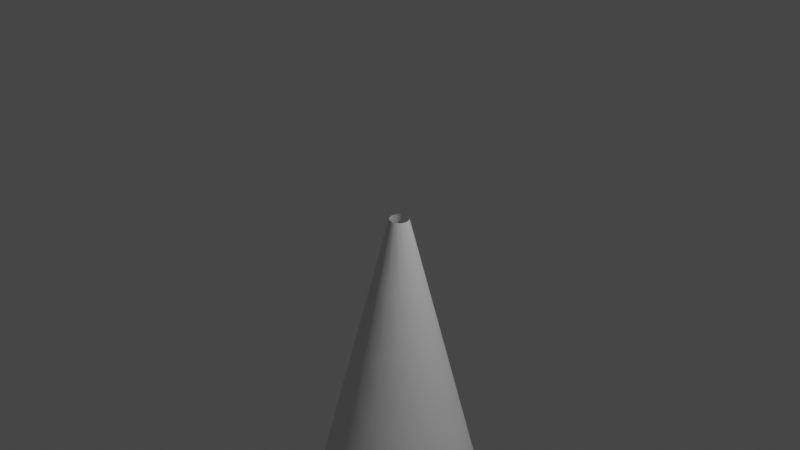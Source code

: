 # Source: lightshaft.blend  (saved by Blender 3.5.10; exported with 4.5.12 LTS)
import bpy
from mathutils import Matrix  # noqa: F401  (used for matrix-valued properties, if any)

bpy.ops.wm.read_factory_settings(use_empty=True)
scene = bpy.context.scene
scene.name = 'Scene'

# ---- collections
col_collection = bpy.data.collections.new('Collection'); scene.collection.children.link(col_collection)

# ---- world
world_world = bpy.data.worlds.new('World'); scene.world = world_world
world_world.use_nodes = True; world_world.node_tree.nodes.clear()
_N = world_world.node_tree.nodes; _L = world_world.node_tree.links
n0 = _N.new('ShaderNodeOutputWorld'); n0.name = 'World Output'; n0.location = (300, 300)
n1 = _N.new('ShaderNodeBackground'); n1.name = 'Background'; n1.location = (10, 300)
n1.inputs[0].default_value = (0.05088, 0.05088, 0.05088, 1.0)
_L.new(n1.outputs[0], n0.inputs[0])
n0.is_active_output = True
world_world.color = (0.05088, 0.05088, 0.05088)
world_world.use_sun_shadow = False
world_world.sun_shadow_jitter_overblur = 0.0

# ---- cameras
cam_camera = bpy.data.cameras.new('Camera')
cam_camera.clip_end = 100.0
cam_camera.ortho_scale = 7.314

# ---- lights
light_light = bpy.data.lights.new('Light', 'POINT')
light_light.transmission_factor = 0.0
light_light.energy = 1000.0
light_light.shadow_soft_size = 0.1
light_light.shadow_maximum_resolution = 0.006
light_light.use_absolute_resolution = True

# ---- meshes
me_cylinder = bpy.data.meshes.new('Cylinder')
me_cylinder.from_pydata([(0.0, 1.0, -3.543), (-1.333e-08, 0.1057, 0.0), (0.3827, 0.9239, -3.543), (0.04046, 0.09767, 0.0), (0.7071, 0.7071, -3.543), (0.07475, 0.07475, 0.0), (0.9239, 0.3827, -3.543), (0.09767, 0.04046, 0.0), (1.0, 0.0, -3.543), (0.1057, -1.107e-08, 0.0), (0.9239, -0.3827, -3.543), (0.09767, -0.04046, 0.0), (0.7071, -0.7071, -3.543), (0.07475, -0.07475, 0.0), (0.3827, -0.9239, -3.543), (0.04046, -0.09767, 0.0), (0.0, -1.0, -3.543), (-1.333e-08, -0.1057, 0.0), (-0.3827, -0.9239, -3.543), (-0.04046, -0.09767, 0.0), (-0.7071, -0.7071, -3.543), (-0.07475, -0.07475, 0.0), (-0.9239, -0.3827, -3.543), (-0.09767, -0.04046, 0.0), (-1.0, 0.0, -3.543), (-0.1057, -1.107e-08, 0.0), (-0.9239, 0.3827, -3.543), (-0.09767, 0.04046, 0.0), (-0.7071, 0.7071, -3.543), (-0.07475, 0.07475, 0.0), (-0.3827, 0.9239, -3.543), (-0.04046, 0.09767, 0.0), (-2.665e-09, 0.8211, -2.835), (-5.33e-09, 0.6423, -2.126), (-7.996e-09, 0.4634, -1.417), (-1.066e-08, 0.2846, -0.7087), (0.1089, 0.2629, -0.7087), (0.1773, 0.4282, -1.417), (0.2458, 0.5934, -2.126), (0.3142, 0.7586, -2.835), (0.2012, 0.2012, -0.7087), (0.3277, 0.3277, -1.417), (0.4542, 0.4542, -2.126), (0.5806, 0.5806, -2.835), (0.2629, 0.1089, -0.7087), (0.4282, 0.1773, -1.417), (0.5934, 0.2458, -2.126), (0.7586, 0.3142, -2.835), (0.2846, -8.854e-09, -0.7087), (0.4634, -6.64e-09, -1.417), (0.6423, -4.427e-09, -2.126), (0.8211, -2.213e-09, -2.835), (0.2629, -0.1089, -0.7087), (0.4282, -0.1773, -1.417), (0.5934, -0.2458, -2.126), (0.7586, -0.3142, -2.835), (0.2012, -0.2012, -0.7087), (0.3277, -0.3277, -1.417), (0.4542, -0.4542, -2.126), (0.5806, -0.5806, -2.835), (0.1089, -0.2629, -0.7087), (0.1773, -0.4282, -1.417), (0.2458, -0.5934, -2.126), (0.3142, -0.7586, -2.835), (-1.066e-08, -0.2846, -0.7087), (-7.996e-09, -0.4634, -1.417), (-5.33e-09, -0.6423, -2.126), (-2.665e-09, -0.8211, -2.835), (-0.1089, -0.2629, -0.7087), (-0.1773, -0.4282, -1.417), (-0.2458, -0.5934, -2.126), (-0.3142, -0.7586, -2.835), (-0.2012, -0.2012, -0.7087), (-0.3277, -0.3277, -1.417), (-0.4542, -0.4542, -2.126), (-0.5806, -0.5806, -2.835), (-0.2629, -0.1089, -0.7087), (-0.4282, -0.1773, -1.417), (-0.5934, -0.2458, -2.126), (-0.7586, -0.3142, -2.835), (-0.2846, -8.854e-09, -0.7087), (-0.4634, -6.64e-09, -1.417), (-0.6423, -4.427e-09, -2.126), (-0.8211, -2.213e-09, -2.835), (-0.2629, 0.1089, -0.7087), (-0.4282, 0.1773, -1.417), (-0.5934, 0.2458, -2.126), (-0.7586, 0.3142, -2.835), (-0.2012, 0.2012, -0.7087), (-0.3277, 0.3277, -1.417), (-0.4542, 0.4542, -2.126), (-0.5806, 0.5806, -2.835), (-0.1089, 0.2629, -0.7087), (-0.1773, 0.4282, -1.417), (-0.2458, 0.5934, -2.126), (-0.3142, 0.7586, -2.835)], [], [(35, 1, 3, 36), (36, 3, 5, 40), (40, 5, 7, 44), (44, 7, 9, 48), (48, 9, 11, 52), (52, 11, 13, 56), (56, 13, 15, 60), (60, 15, 17, 64), (64, 17, 19, 68), (68, 19, 21, 72), (72, 21, 23, 76), (76, 23, 25, 80), (80, 25, 27, 84), (84, 27, 29, 88), (88, 29, 31, 92), (92, 31, 1, 35), (30, 95, 32, 0), (95, 94, 33, 32), (94, 93, 34, 33), (93, 92, 35, 34), (28, 91, 95, 30), (91, 90, 94, 95), (90, 89, 93, 94), (89, 88, 92, 93), (26, 87, 91, 28), (87, 86, 90, 91), (86, 85, 89, 90), (85, 84, 88, 89), (24, 83, 87, 26), (83, 82, 86, 87), (82, 81, 85, 86), (81, 80, 84, 85), (22, 79, 83, 24), (79, 78, 82, 83), (78, 77, 81, 82), (77, 76, 80, 81), (20, 75, 79, 22), (75, 74, 78, 79), (74, 73, 77, 78), (73, 72, 76, 77), (18, 71, 75, 20), (71, 70, 74, 75), (70, 69, 73, 74), (69, 68, 72, 73), (16, 67, 71, 18), (67, 66, 70, 71), (66, 65, 69, 70), (65, 64, 68, 69), (14, 63, 67, 16), (63, 62, 66, 67), (62, 61, 65, 66), (61, 60, 64, 65), (12, 59, 63, 14), (59, 58, 62, 63), (58, 57, 61, 62), (57, 56, 60, 61), (10, 55, 59, 12), (55, 54, 58, 59), (54, 53, 57, 58), (53, 52, 56, 57), (8, 51, 55, 10), (51, 50, 54, 55), (50, 49, 53, 54), (49, 48, 52, 53), (6, 47, 51, 8), (47, 46, 50, 51), (46, 45, 49, 50), (45, 44, 48, 49), (4, 43, 47, 6), (43, 42, 46, 47), (42, 41, 45, 46), (41, 40, 44, 45), (2, 39, 43, 4), (39, 38, 42, 43), (38, 37, 41, 42), (37, 36, 40, 41), (0, 32, 39, 2), (32, 33, 38, 39), (33, 34, 37, 38), (34, 35, 36, 37)])
me_cylinder.polygons.foreach_set('use_smooth', [True] * 80)
_uv = me_cylinder.uv_layers.new(name='UVMap')
_uv.uv.foreach_set('vector', [1.0, 0.8, 1.0, 1.0, 0.9375, 1.0, 0.9375, 0.8, 0.9375, 0.8, 0.9375, 1.0, 0.875, 1.0, 0.875, 0.8, 0.875, 0.8, 0.875, 1.0, 0.8125, 1.0, 0.8125, 0.8, 0.8125, 0.8, 0.8125, 1.0, 0.75, 1.0, 0.75, 0.8, 0.75, 0.8, 0.75, 1.0, 0.6875, 1.0, 0.6875, 0.8, 0.6875, 0.8, 0.6875, 1.0, 0.625, 1.0, 0.625, 0.8, 0.625, 0.8, 0.625, 1.0, 0.5625, 1.0, 0.5625, 0.8, 0.5625, 0.8, 0.5625, 1.0, 0.5, 1.0, 0.5, 0.8, 0.5, 0.8, 0.5, 1.0, 0.4375, 1.0, 0.4375, 0.8, 0.4375, 0.8, 0.4375, 1.0, 0.375, 1.0, 0.375, 0.8, 0.375, 0.8, 0.375, 1.0, 0.3125, 1.0, 0.3125, 0.8, 0.3125, 0.8, 0.3125, 1.0, 0.25, 1.0, 0.25, 0.8, 0.25, 0.8, 0.25, 1.0, 0.1875, 1.0, 0.1875, 0.8, 0.1875, 0.8, 0.1875, 1.0, 0.125, 1.0, 0.125, 0.8, 0.125, 0.8, 0.125, 1.0, 0.0625, 1.0, 0.0625, 0.8, 0.0625, 0.8, 0.0625, 1.0, 0.0, 1.0, 0.0, 0.8, 0.0625, 0.0, 0.0625, 0.2, 0.0, 0.2, 0.0, 0.0, 0.0625, 0.2, 0.0625, 0.4, 0.0, 0.4, 0.0, 0.2, 0.0625, 0.4, 0.0625, 0.6, 0.0, 0.6, 0.0, 0.4, 0.0625, 0.6, 0.0625, 0.8, 0.0, 0.8, 0.0, 0.6, 0.125, 0.0, 0.125, 0.2, 0.0625, 0.2, 0.0625, 0.0, 0.125, 0.2, 0.125, 0.4, 0.0625, 0.4, 0.0625, 0.2, 0.125, 0.4, 0.125, 0.6, 0.0625, 0.6, 0.0625, 0.4, 0.125, 0.6, 0.125, 0.8, 0.0625, 0.8, 0.0625, 0.6, 0.1875, 0.0, 0.1875, 0.2, 0.125, 0.2, 0.125, 0.0, 0.1875, 0.2, 0.1875, 0.4, 0.125, 0.4, 0.125, 0.2, 0.1875, 0.4, 0.1875, 0.6, 0.125, 0.6, 0.125, 0.4, 0.1875, 0.6, 0.1875, 0.8, 0.125, 0.8, 0.125, 0.6, 0.25, 0.0, 0.25, 0.2, 0.1875, 0.2, 0.1875, 0.0, 0.25, 0.2, 0.25, 0.4, 0.1875, 0.4, 0.1875, 0.2, 0.25, 0.4, 0.25, 0.6, 0.1875, 0.6, 0.1875, 0.4, 0.25, 0.6, 0.25, 0.8, 0.1875, 0.8, 0.1875, 0.6, 0.3125, 0.0, 0.3125, 0.2, 0.25, 0.2, 0.25, 0.0, 0.3125, 0.2, 0.3125, 0.4, 0.25, 0.4, 0.25, 0.2, 0.3125, 0.4, 0.3125, 0.6, 0.25, 0.6, 0.25, 0.4, 0.3125, 0.6, 0.3125, 0.8, 0.25, 0.8, 0.25, 0.6, 0.375, 0.0, 0.375, 0.2, 0.3125, 0.2, 0.3125, 0.0, 0.375, 0.2, 0.375, 0.4, 0.3125, 0.4, 0.3125, 0.2, 0.375, 0.4, 0.375, 0.6, 0.3125, 0.6, 0.3125, 0.4, 0.375, 0.6, 0.375, 0.8, 0.3125, 0.8, 0.3125, 0.6, 0.4375, 0.0, 0.4375, 0.2, 0.375, 0.2, 0.375, 0.0, 0.4375, 0.2, 0.4375, 0.4, 0.375, 0.4, 0.375, 0.2, 0.4375, 0.4, 0.4375, 0.6, 0.375, 0.6, 0.375, 0.4, 0.4375, 0.6, 0.4375, 0.8, 0.375, 0.8, 0.375, 0.6, 0.5, 0.0, 0.5, 0.2, 0.4375, 0.2, 0.4375, 0.0, 0.5, 0.2, 0.5, 0.4, 0.4375, 0.4, 0.4375, 0.2, 0.5, 0.4, 0.5, 0.6, 0.4375, 0.6, 0.4375, 0.4, 0.5, 0.6, 0.5, 0.8, 0.4375, 0.8, 0.4375, 0.6, 0.5625, 0.0, 0.5625, 0.2, 0.5, 0.2, 0.5, 0.0, 0.5625, 0.2, 0.5625, 0.4, 0.5, 0.4, 0.5, 0.2, 0.5625, 0.4, 0.5625, 0.6, 0.5, 0.6, 0.5, 0.4, 0.5625, 0.6, 0.5625, 0.8, 0.5, 0.8, 0.5, 0.6, 0.625, 0.0, 0.625, 0.2, 0.5625, 0.2, 0.5625, 0.0, 0.625, 0.2, 0.625, 0.4, 0.5625, 0.4, 0.5625, 0.2, 0.625, 0.4, 0.625, 0.6, 0.5625, 0.6, 0.5625, 0.4, 0.625, 0.6, 0.625, 0.8, 0.5625, 0.8, 0.5625, 0.6, 0.6875, 0.0, 0.6875, 0.2, 0.625, 0.2, 0.625, 0.0, 0.6875, 0.2, 0.6875, 0.4, 0.625, 0.4, 0.625, 0.2, 0.6875, 0.4, 0.6875, 0.6, 0.625, 0.6, 0.625, 0.4, 0.6875, 0.6, 0.6875, 0.8, 0.625, 0.8, 0.625, 0.6, 0.75, 0.0, 0.75, 0.2, 0.6875, 0.2, 0.6875, 0.0, 0.75, 0.2, 0.75, 0.4, 0.6875, 0.4, 0.6875, 0.2, 0.75, 0.4, 0.75, 0.6, 0.6875, 0.6, 0.6875, 0.4, 0.75, 0.6, 0.75, 0.8, 0.6875, 0.8, 0.6875, 0.6, 0.8125, 0.0, 0.8125, 0.2, 0.75, 0.2, 0.75, 0.0, 0.8125, 0.2, 0.8125, 0.4, 0.75, 0.4, 0.75, 0.2, 0.8125, 0.4, 0.8125, 0.6, 0.75, 0.6, 0.75, 0.4, 0.8125, 0.6, 0.8125, 0.8, 0.75, 0.8, 0.75, 0.6, 0.875, 0.0, 0.875, 0.2, 0.8125, 0.2, 0.8125, 0.0, 0.875, 0.2, 0.875, 0.4, 0.8125, 0.4, 0.8125, 0.2, 0.875, 0.4, 0.875, 0.6, 0.8125, 0.6, 0.8125, 0.4, 0.875, 0.6, 0.875, 0.8, 0.8125, 0.8, 0.8125, 0.6, 0.9375, 0.0, 0.9375, 0.2, 0.875, 0.2, 0.875, 0.0, 0.9375, 0.2, 0.9375, 0.4, 0.875, 0.4, 0.875, 0.2, 0.9375, 0.4, 0.9375, 0.6, 0.875, 0.6, 0.875, 0.4, 0.9375, 0.6, 0.9375, 0.8, 0.875, 0.8, 0.875, 0.6, 1.0, 0.0, 1.0, 0.2, 0.9375, 0.2, 0.9375, 0.0, 1.0, 0.2, 1.0, 0.4, 0.9375, 0.4, 0.9375, 0.2, 1.0, 0.4, 1.0, 0.6, 0.9375, 0.6, 0.9375, 0.4, 1.0, 0.6, 1.0, 0.8, 0.9375, 0.8, 0.9375, 0.6])
me_cylinder.update()

# ---- objects
ob_light = bpy.data.objects.new('Light', light_light)
ob_camera = bpy.data.objects.new('Camera', cam_camera)
ob_cylinder = bpy.data.objects.new('Cylinder', me_cylinder)

# ---- transforms, parenting, visibility, modifiers, constraints
ob_light.location = (4.076, 1.005, 5.904)
ob_light.rotation_euler = (0.6503, 0.05522, 1.866)
ob_light.lock_rotations_4d = False
ob_light.empty_display_type = 'ARROWS'
ob_light.color = (0.0, 0.0, 0.0, 0.0)
ob_light.lineart.crease_threshold = 0.0
ob_camera.location = (7.359, -6.926, 4.958)
ob_camera.rotation_euler = (1.109, 0.0, 0.8149)
ob_camera.lock_rotations_4d = False
ob_camera.empty_display_type = 'ARROWS'
ob_camera.color = (0.0, 0.0, 0.0, 0.0)
ob_camera.display_type = 'WIRE'
ob_camera.lineart.crease_threshold = 0.0
ob_cylinder.location = (0.0, 0.0, 0.0)

# ---- collection membership
col_collection.objects.link(ob_light)
col_collection.objects.link(ob_camera)
col_collection.objects.link(ob_cylinder)

# ---- scene / render settings (as saved in the file)
scene.camera = ob_camera
scene.frame_start = 1; scene.frame_end = 250; scene.frame_set(1)
scene.render.engine = 'BLENDER_EEVEE_NEXT'
scene.cycles.sampling_pattern = 'TABULATED_SOBOL'
scene.view_settings.view_transform = 'Filmic'
bpy.context.view_layer.update()
